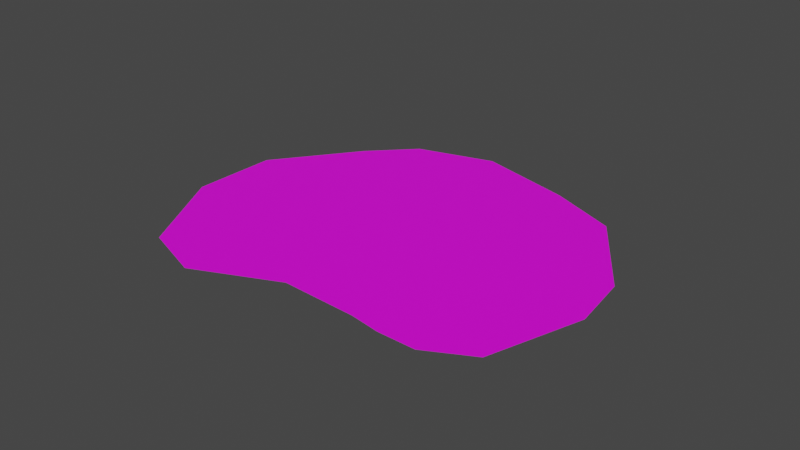 # Source: desert8.blend  (saved by Blender 2.83.18; exported with 4.5.12 LTS)
import bpy
from mathutils import Matrix  # noqa: F401  (used for matrix-valued properties, if any)

bpy.ops.wm.read_factory_settings(use_empty=True)
scene = bpy.context.scene
scene.name = 'Scene'

# ---- collections
col_collection = bpy.data.collections.new('Collection'); scene.collection.children.link(col_collection)

# ---- images (referenced by path relative to the original .blend; pixels are not part of the script)
import os
ASSET_DIR = os.environ.get("B2B_ASSET_DIR", "")  # directory of the original .blend (textures are referenced by path, not embedded)
HERE = os.path.dirname(os.path.abspath(__file__))  # packed textures are extracted next to this script under _unpacked/

def load_image(name, relpath, width, height, colorspace="sRGB"):
    """Load a texture the original file referenced (path relative to the .blend, or extracted next to this script)."""
    p = next((c for c in (os.path.join(HERE, relpath), os.path.join(ASSET_DIR, relpath)) if relpath and os.path.exists(c)), "")
    if p:
        img = bpy.data.images.load(p, check_existing=True)
        img.name = name
    else:  # same state as the original file: an image datablock whose file is absent (Cycles renders it pink)
        img = bpy.data.images.new(name, width, height)
        img.source = "FILE"
        img.filepath = "//" + (relpath or name)
    img.colorspace_settings.name = colorspace
    return img
img_desert8 = load_image('desert8', 'desert8.png', 1024, 1024, 'sRGB')

# ---- materials (node trees are filled in below, after node groups)
mat_sand = bpy.data.materials.new('Sand')

# ---- material node trees
mat_sand.use_nodes = True; mat_sand.node_tree.nodes.clear()
_N = mat_sand.node_tree.nodes; _L = mat_sand.node_tree.links
n0 = _N.new('ShaderNodeOutputMaterial'); n0.name = 'Material Output'; n0.location = (1300, 355)
n1 = _N.new('ShaderNodeBsdfPrincipled'); n1.name = 'Principled BSDF'; n1.location = (988, 347)
n1.distribution = 'GGX'
n1.subsurface_method = 'BURLEY'
n1.inputs[3].default_value = 1.45
n1.inputs[27].default_value = (0.0, 0.0, 0.0, 1.0)
n1.inputs[28].default_value = 1.0
n2 = _N.new('ShaderNodeTexImage'); n2.name = 'Image Texture'; n2.location = (698, 327)
n2.image = img_desert8
_L.new(n1.outputs[0], n0.inputs[0])
_L.new(n2.outputs[0], n1.inputs[0])
n0.is_active_output = True

# ---- world
world_world = bpy.data.worlds.new('World'); scene.world = world_world
world_world.use_nodes = True; world_world.node_tree.nodes.clear()
_N = world_world.node_tree.nodes; _L = world_world.node_tree.links
n0 = _N.new('ShaderNodeOutputWorld'); n0.name = 'World Output'; n0.location = (300, 300)
n1 = _N.new('ShaderNodeBackground'); n1.name = 'Background'; n1.location = (10, 300)
n1.inputs[0].default_value = (0.05088, 0.05088, 0.05088, 1.0)
_L.new(n1.outputs[0], n0.inputs[0])
n0.is_active_output = True
world_world.color = (0.05088, 0.05088, 0.05088)
world_world.use_sun_shadow = False
world_world.sun_shadow_jitter_overblur = 0.0

# ---- meshes
me_okr_g = bpy.data.meshes.new('Okrąg')
me_okr_g.from_pydata([(-1.875, -1.067, 0.0), (-0.9461, -1.554, 0.0), (-0.3056, -1.58, 0.0), (0.7486, -1.11, 0.0), (1.168, -0.4505, 0.0), (1.608, 0.5197, 0.0), (1.513, 1.375, 0.0), (1.148, 1.885, 0.0), (0.4055, 2.675, 0.0), (-0.4901, 2.85, 0.0), (-1.58, 2.489, 0.0), (-1.92, 1.895, 0.0), (-1.683, 0.9526, 0.0), (-1.859, 0.1551, 0.0), (-1.967, -0.1522, 0.0), (-2.043, -0.5496, 0.0)], [], [(1, 2, 3, 4, 5, 6, 7, 8, 9, 10, 11, 12, 13, 14, 15, 0)])
_uv = me_okr_g.uv_layers.new(name='MapaUV')
_uv.uv.foreach_set('vector', [0.681, 1.0, 0.5025, 0.9988, 0.216, 0.8805, 0.1086, 0.7268, 0.0, 0.5026, 0.03838, 0.3105, 0.1469, 0.1994, 0.3644, 0.02934, 0.6158, 0.0, 0.9139, 0.09405, 1.0, 0.2321, 0.921, 0.4422, 0.9586, 0.6244, 0.9843, 0.6951, 1.0, 0.7857, 0.946, 0.9007])
me_okr_g.materials.append(mat_sand)
me_okr_g.materials.append(None)
me_okr_g.use_remesh_fix_poles = True
me_okr_g.use_remesh_preserve_attributes = False
me_okr_g.use_mirror_vertex_groups = False
me_okr_g.update()

# ---- objects
ob_okr_g = bpy.data.objects.new('Okrąg', me_okr_g)

# ---- transforms, parenting, visibility, modifiers, constraints
ob_okr_g.location = (0.0, 0.0, 0.0)
ob_okr_g.rotation_euler = (0.0, -0.0, 1.745)
ob_okr_g.lineart.crease_threshold = 0.0

# ---- collection membership
col_collection.objects.link(ob_okr_g)

# ---- scene / render settings (as saved in the file)
scene.frame_start = 1; scene.frame_end = 250; scene.frame_set(17)
scene.render.engine = 'CYCLES'
scene.cycles.use_denoising = False
scene.cycles.samples = 128
scene.cycles.sampling_pattern = 'TABULATED_SOBOL'
scene.cycles.use_adaptive_sampling = False
scene.cycles.use_light_tree = False
scene.view_settings.view_transform = 'Filmic'
bpy.context.view_layer.update()

# ---- added for rendering (the .blend has no active camera and no usable light): camera, sun
cam_auto = bpy.data.cameras.new('AutoCamera')
cam_auto.lens = 50.0
cam_auto.sensor_width = 36.0
cam_auto.clip_end = 1000.0
ob_auto_camera = bpy.data.objects.new('AutoCamera', cam_auto)
scene.collection.objects.link(ob_auto_camera)
ob_auto_camera.location = (5.55128, -7.69127, 4.91105)
ob_auto_camera.rotation_euler = (1.09748, -7.21219e-08, 0.694738)
scene.camera = ob_auto_camera
light_auto_sun = bpy.data.lights.new('AutoSun', 'SUN')
light_auto_sun.energy = 3.0
light_auto_sun.angle = 0.0523599
ob_auto_sun = bpy.data.objects.new('AutoSun', light_auto_sun)
scene.collection.objects.link(ob_auto_sun)
ob_auto_sun.rotation_euler = (0.872665, 0.174533, 0.523599)
bpy.context.view_layer.update()

